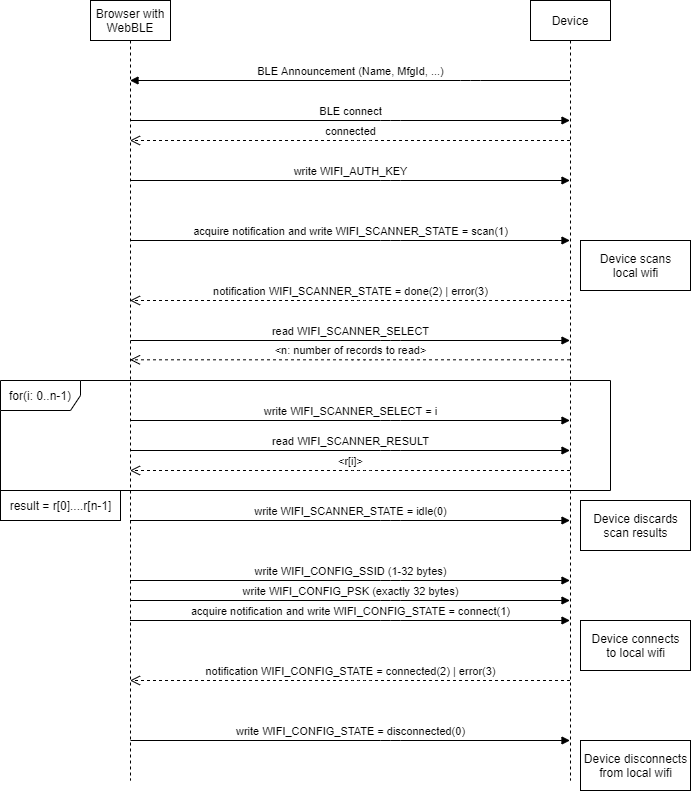

The diagram above was exported from draw.io. Its source (the exported page's mxGraphModel, read from the mxfile embedded in the PNG):
<mxGraphModel dx="1088" dy="968" grid="1" gridSize="10" guides="1" tooltips="1" connect="1" arrows="1" fold="1" page="1" pageScale="1" pageWidth="1169" pageHeight="827" math="0" shadow="0">
  <root>
    <mxCell id="0" />
    <mxCell id="1" parent="0" />
    <mxCell id="piGSS4RskwNhUr1DMaAN-8" value="&lt;span&gt;Browser with WebBLE&lt;/span&gt;" style="shape=umlLifeline;perimeter=lifelinePerimeter;whiteSpace=wrap;html=1;container=1;collapsible=0;recursiveResize=0;outlineConnect=0;" parent="1" vertex="1">
      <mxGeometry x="120" y="20" width="80" height="780" as="geometry" />
    </mxCell>
    <mxCell id="piGSS4RskwNhUr1DMaAN-9" value="Device" style="shape=umlLifeline;perimeter=lifelinePerimeter;whiteSpace=wrap;html=1;container=1;collapsible=0;recursiveResize=0;outlineConnect=0;" parent="1" vertex="1">
      <mxGeometry x="560" y="20" width="80" height="780" as="geometry" />
    </mxCell>
    <mxCell id="piGSS4RskwNhUr1DMaAN-10" value="BLE Announcement (Name, MfgId, ...)" style="html=1;verticalAlign=bottom;endArrow=block;" parent="1" source="piGSS4RskwNhUr1DMaAN-9" target="piGSS4RskwNhUr1DMaAN-8" edge="1">
      <mxGeometry width="80" relative="1" as="geometry">
        <mxPoint x="260" y="180" as="sourcePoint" />
        <mxPoint x="360" y="340" as="targetPoint" />
        <Array as="points">
          <mxPoint x="500" y="100" />
        </Array>
      </mxGeometry>
    </mxCell>
    <mxCell id="piGSS4RskwNhUr1DMaAN-11" value="BLE connect" style="html=1;verticalAlign=bottom;endArrow=block;" parent="1" source="piGSS4RskwNhUr1DMaAN-8" target="piGSS4RskwNhUr1DMaAN-9" edge="1">
      <mxGeometry width="80" relative="1" as="geometry">
        <mxPoint x="280" y="340" as="sourcePoint" />
        <mxPoint x="360" y="340" as="targetPoint" />
        <Array as="points">
          <mxPoint x="420" y="140" />
        </Array>
      </mxGeometry>
    </mxCell>
    <mxCell id="piGSS4RskwNhUr1DMaAN-12" value="connected" style="html=1;verticalAlign=bottom;endArrow=open;dashed=1;endSize=8;" parent="1" source="piGSS4RskwNhUr1DMaAN-9" target="piGSS4RskwNhUr1DMaAN-8" edge="1">
      <mxGeometry relative="1" as="geometry">
        <mxPoint x="360" y="340" as="sourcePoint" />
        <mxPoint x="280" y="340" as="targetPoint" />
        <Array as="points">
          <mxPoint x="390" y="160" />
        </Array>
      </mxGeometry>
    </mxCell>
    <mxCell id="piGSS4RskwNhUr1DMaAN-15" value="acquire notification and write WIFI_SCANNER_STATE = scan(1)" style="html=1;verticalAlign=bottom;endArrow=block;" parent="1" source="piGSS4RskwNhUr1DMaAN-8" target="piGSS4RskwNhUr1DMaAN-9" edge="1">
      <mxGeometry width="80" relative="1" as="geometry">
        <mxPoint x="280" y="340" as="sourcePoint" />
        <mxPoint x="360" y="340" as="targetPoint" />
        <Array as="points">
          <mxPoint x="420" y="260" />
        </Array>
      </mxGeometry>
    </mxCell>
    <mxCell id="piGSS4RskwNhUr1DMaAN-17" value="notification WIFI_SCANNER_STATE = done(2) | error(3)" style="html=1;verticalAlign=bottom;endArrow=open;dashed=1;endSize=8;" parent="1" source="piGSS4RskwNhUr1DMaAN-9" target="piGSS4RskwNhUr1DMaAN-8" edge="1">
      <mxGeometry relative="1" as="geometry">
        <mxPoint x="604.69" y="320" as="sourcePoint" />
        <mxPoint x="120.00034482758616" y="320" as="targetPoint" />
        <Array as="points">
          <mxPoint x="390.19" y="320" />
        </Array>
      </mxGeometry>
    </mxCell>
    <mxCell id="piGSS4RskwNhUr1DMaAN-18" value="read WIFI_SCANNER_SELECT" style="html=1;verticalAlign=bottom;endArrow=block;" parent="1" edge="1" target="piGSS4RskwNhUr1DMaAN-9">
      <mxGeometry width="80" relative="1" as="geometry">
        <mxPoint x="160" y="360" as="sourcePoint" />
        <mxPoint x="605" y="360" as="targetPoint" />
        <Array as="points">
          <mxPoint x="420.19" y="360" />
        </Array>
      </mxGeometry>
    </mxCell>
    <mxCell id="piGSS4RskwNhUr1DMaAN-19" value="&amp;lt;n: number of records to read&amp;gt;" style="html=1;verticalAlign=bottom;endArrow=open;dashed=1;endSize=8;" parent="1" source="piGSS4RskwNhUr1DMaAN-9" target="piGSS4RskwNhUr1DMaAN-8" edge="1">
      <mxGeometry relative="1" as="geometry">
        <mxPoint x="604.69" y="379.31" as="sourcePoint" />
        <mxPoint x="120.0003448275861" y="379.31" as="targetPoint" />
        <Array as="points">
          <mxPoint x="390.19" y="379.31" />
        </Array>
      </mxGeometry>
    </mxCell>
    <mxCell id="piGSS4RskwNhUr1DMaAN-16" value="Device scans&lt;br&gt;local wifi" style="html=1;" parent="1" vertex="1">
      <mxGeometry x="610" y="260" width="110" height="50" as="geometry" />
    </mxCell>
    <mxCell id="piGSS4RskwNhUr1DMaAN-20" value="for(i: 0..n-1)" style="shape=umlFrame;whiteSpace=wrap;html=1;width=80;height=30;" parent="1" vertex="1">
      <mxGeometry x="30" y="400" width="610" height="110" as="geometry" />
    </mxCell>
    <mxCell id="piGSS4RskwNhUr1DMaAN-21" value="write WIFI_SCANNER_SELECT = i" style="html=1;verticalAlign=bottom;endArrow=block;" parent="1" source="piGSS4RskwNhUr1DMaAN-8" target="piGSS4RskwNhUr1DMaAN-9" edge="1">
      <mxGeometry width="80" relative="1" as="geometry">
        <mxPoint x="120.0003448275861" y="440" as="sourcePoint" />
        <mxPoint x="604.69" y="440" as="targetPoint" />
        <Array as="points">
          <mxPoint x="420.19" y="440" />
        </Array>
      </mxGeometry>
    </mxCell>
    <mxCell id="piGSS4RskwNhUr1DMaAN-22" value="read WIFI_SCANNER_RESULT" style="html=1;verticalAlign=bottom;endArrow=block;" parent="1" source="piGSS4RskwNhUr1DMaAN-8" target="piGSS4RskwNhUr1DMaAN-9" edge="1">
      <mxGeometry width="80" relative="1" as="geometry">
        <mxPoint x="120.0003448275861" y="470" as="sourcePoint" />
        <mxPoint x="604.69" y="470" as="targetPoint" />
        <Array as="points">
          <mxPoint x="420.19" y="470" />
        </Array>
      </mxGeometry>
    </mxCell>
    <mxCell id="piGSS4RskwNhUr1DMaAN-23" value="&amp;lt;r[i]&amp;gt;" style="html=1;verticalAlign=bottom;endArrow=open;dashed=1;endSize=8;" parent="1" source="piGSS4RskwNhUr1DMaAN-9" target="piGSS4RskwNhUr1DMaAN-8" edge="1">
      <mxGeometry relative="1" as="geometry">
        <mxPoint x="604.69" y="489.99999999999994" as="sourcePoint" />
        <mxPoint x="120.0003448275861" y="489.99999999999994" as="targetPoint" />
        <Array as="points">
          <mxPoint x="390.19" y="490" />
        </Array>
      </mxGeometry>
    </mxCell>
    <mxCell id="piGSS4RskwNhUr1DMaAN-25" value="result = r[0]....r[n-1]" style="html=1;" parent="1" vertex="1">
      <mxGeometry x="30" y="510" width="120" height="30" as="geometry" />
    </mxCell>
    <mxCell id="piGSS4RskwNhUr1DMaAN-26" value="write WIFI_SCANNER_STATE = idle(0)" style="html=1;verticalAlign=bottom;endArrow=block;" parent="1" source="piGSS4RskwNhUr1DMaAN-8" edge="1">
      <mxGeometry width="80" relative="1" as="geometry">
        <mxPoint x="120.0003448275861" y="540" as="sourcePoint" />
        <mxPoint x="599.5" y="540" as="targetPoint" />
        <Array as="points">
          <mxPoint x="420.19" y="540" />
        </Array>
      </mxGeometry>
    </mxCell>
    <mxCell id="piGSS4RskwNhUr1DMaAN-27" value="Device discards&lt;br&gt;scan results" style="html=1;" parent="1" vertex="1">
      <mxGeometry x="610" y="520" width="110" height="50" as="geometry" />
    </mxCell>
    <mxCell id="piGSS4RskwNhUr1DMaAN-28" value="write WIFI_CONFIG_SSID (1-32 bytes)" style="html=1;verticalAlign=bottom;endArrow=block;" parent="1" source="piGSS4RskwNhUr1DMaAN-8" edge="1">
      <mxGeometry width="80" relative="1" as="geometry">
        <mxPoint x="120.0003448275861" y="600" as="sourcePoint" />
        <mxPoint x="599.5" y="600" as="targetPoint" />
        <Array as="points">
          <mxPoint x="420.19" y="600" />
        </Array>
      </mxGeometry>
    </mxCell>
    <mxCell id="piGSS4RskwNhUr1DMaAN-29" value="write WIFI_CONFIG_PSK (exactly 32 bytes)" style="html=1;verticalAlign=bottom;endArrow=block;" parent="1" source="piGSS4RskwNhUr1DMaAN-8" edge="1">
      <mxGeometry width="80" relative="1" as="geometry">
        <mxPoint x="120.0003448275861" y="620" as="sourcePoint" />
        <mxPoint x="599.5" y="620" as="targetPoint" />
        <Array as="points">
          <mxPoint x="420.19" y="620" />
        </Array>
      </mxGeometry>
    </mxCell>
    <mxCell id="piGSS4RskwNhUr1DMaAN-30" value="acquire notification and write WIFI_CONFIG_STATE = connect(1)" style="html=1;verticalAlign=bottom;endArrow=block;" parent="1" source="piGSS4RskwNhUr1DMaAN-8" edge="1">
      <mxGeometry width="80" relative="1" as="geometry">
        <mxPoint x="120.0003448275861" y="640" as="sourcePoint" />
        <mxPoint x="599.5" y="640" as="targetPoint" />
        <Array as="points">
          <mxPoint x="420.19" y="640" />
        </Array>
      </mxGeometry>
    </mxCell>
    <mxCell id="piGSS4RskwNhUr1DMaAN-31" value="notification WIFI_CONFIG_STATE = connected(2) | error(3)" style="html=1;verticalAlign=bottom;endArrow=open;dashed=1;endSize=8;" parent="1" target="piGSS4RskwNhUr1DMaAN-8" edge="1">
      <mxGeometry relative="1" as="geometry">
        <mxPoint x="599.5" y="700" as="sourcePoint" />
        <mxPoint x="120.0003448275861" y="700" as="targetPoint" />
        <Array as="points">
          <mxPoint x="390.19" y="700" />
        </Array>
      </mxGeometry>
    </mxCell>
    <mxCell id="piGSS4RskwNhUr1DMaAN-32" value="Device connects&lt;br&gt;to local wifi" style="html=1;" parent="1" vertex="1">
      <mxGeometry x="610" y="640" width="110" height="50" as="geometry" />
    </mxCell>
    <mxCell id="piGSS4RskwNhUr1DMaAN-33" value="write WIFI_CONFIG_STATE = disconnected(0)" style="html=1;verticalAlign=bottom;endArrow=block;" parent="1" edge="1">
      <mxGeometry width="80" relative="1" as="geometry">
        <mxPoint x="160" y="760" as="sourcePoint" />
        <mxPoint x="599.5" y="760" as="targetPoint" />
        <Array as="points">
          <mxPoint x="420.19" y="760" />
        </Array>
      </mxGeometry>
    </mxCell>
    <mxCell id="piGSS4RskwNhUr1DMaAN-34" value="Device disconnects&lt;br&gt;from local wifi" style="html=1;" parent="1" vertex="1">
      <mxGeometry x="610" y="760" width="110" height="50" as="geometry" />
    </mxCell>
    <mxCell id="CwaTp7USfHimM2NiVixg-1" value="write WIFI_AUTH_KEY" style="html=1;verticalAlign=bottom;endArrow=block;" edge="1" parent="1" target="piGSS4RskwNhUr1DMaAN-9">
      <mxGeometry width="80" relative="1" as="geometry">
        <mxPoint x="160" y="200" as="sourcePoint" />
        <mxPoint x="604.69" y="200" as="targetPoint" />
        <Array as="points">
          <mxPoint x="420.19" y="200" />
        </Array>
      </mxGeometry>
    </mxCell>
  </root>
</mxGraphModel>